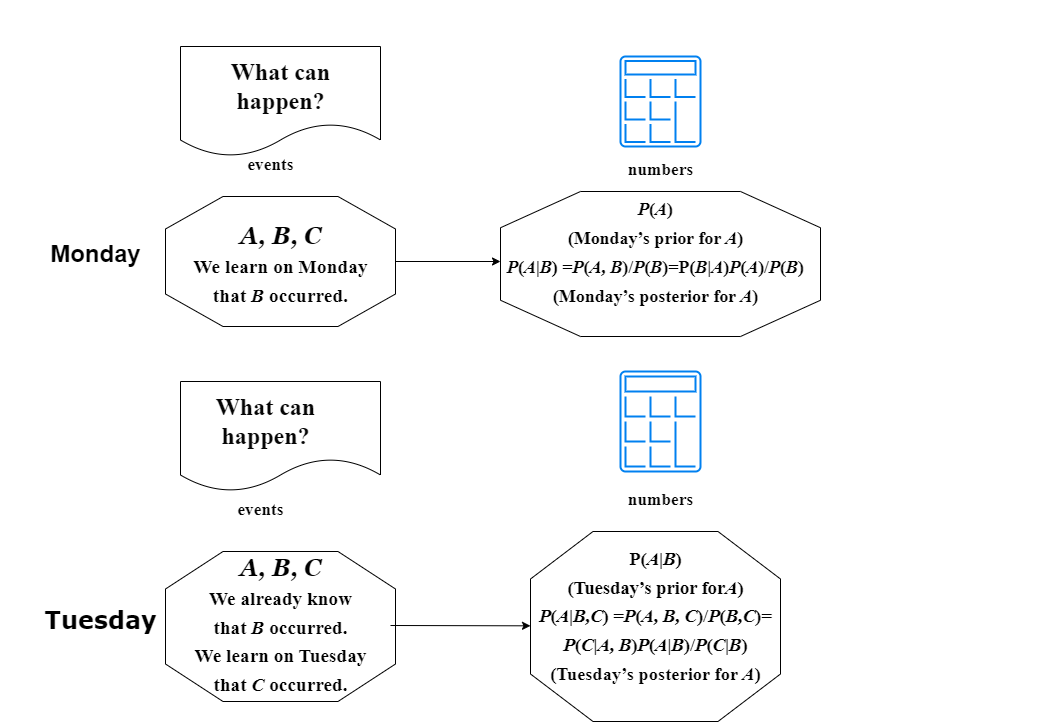

The diagram above was exported from draw.io. Its source (the exported page's mxGraphModel, read from the mxfile embedded in the PNG):
<mxGraphModel dx="3511" dy="1217" grid="1" gridSize="10" guides="1" tooltips="1" connect="1" arrows="1" fold="1" page="1" pageScale="1" pageWidth="1654" pageHeight="1169" math="0" shadow="0">
  <root>
    <mxCell id="0" />
    <mxCell id="1" parent="0" />
    <mxCell id="SlXQc0NI9MDHmpJHj6Wh-1" value="&lt;br&gt;&lt;br&gt;&lt;div&gt;&lt;br&gt;&lt;/div&gt;&lt;br&gt;Monday" style="text;strokeColor=none;fillColor=none;html=1;fontSize=24;fontStyle=1;verticalAlign=middle;align=center;" vertex="1" parent="1">
      <mxGeometry x="-5" y="150" width="100" height="370" as="geometry" />
    </mxCell>
    <mxCell id="SlXQc0NI9MDHmpJHj6Wh-2" value="&lt;br&gt;&lt;br&gt;&lt;div&gt;&lt;br&gt;&lt;/div&gt;Tuesday&lt;br&gt;&lt;br&gt;" style="text;strokeColor=none;fillColor=none;html=1;fontSize=24;fontStyle=1;verticalAlign=middle;align=center;fontFamily=Verdana;" vertex="1" parent="1">
      <mxGeometry x="-5" y="640" width="110" height="180" as="geometry" />
    </mxCell>
    <mxCell id="SlXQc0NI9MDHmpJHj6Wh-3" value="" style="verticalLabelPosition=bottom;verticalAlign=top;html=1;shape=mxgraph.basic.polygon;polyCoords=[[0.25,0],[0.75,0],[1,0.25],[1,0.75],[0.75,1],[0.25,1],[0,0.75],[0,0.25]];polyline=0;" vertex="1" parent="1">
      <mxGeometry x="115" y="335" width="230" height="130" as="geometry" />
    </mxCell>
    <mxCell id="SlXQc0NI9MDHmpJHj6Wh-4" value="" style="shape=document;whiteSpace=wrap;html=1;boundedLbl=1;" vertex="1" parent="1">
      <mxGeometry x="130" y="185" width="200" height="110" as="geometry" />
    </mxCell>
    <mxCell id="SlXQc0NI9MDHmpJHj6Wh-5" value="&#10;&#10;&lt;div&gt;&lt;span style=&quot;mso-spacerun:'yes';font-size:13pt;font-family:STIXGeneral-Bold;color:rgb(5,5,5);font-weight:bold;&quot;&gt;events&lt;/span&gt;&lt;/div&gt;&#10;&#10;&#10;" style="text;strokeColor=none;fillColor=none;html=1;fontSize=24;fontStyle=1;verticalAlign=middle;align=center;" vertex="1" parent="1">
      <mxGeometry x="170" y="295" width="100" height="40" as="geometry" />
    </mxCell>
    <mxCell id="SlXQc0NI9MDHmpJHj6Wh-7" value="&#10;&#10;&lt;div&gt;&lt;span style=&quot;mso-spacerun:'yes';font-size:18pt;font-family:MarkerFelt-Wide;color:rgb(5,5,5);font-weight:bold;&quot;&gt;What can &#10;&lt;/span&gt;&lt;/div&gt;&lt;div&gt;&lt;span style=&quot;mso-spacerun:'yes';font-size:18pt;font-family:MarkerFelt-Wide;color:rgb(5,5,5);font-weight:bold;&quot;&gt;happen?&lt;/span&gt;&lt;/div&gt;&#10;&#10;&#10;" style="text;strokeColor=none;fillColor=none;html=1;fontSize=24;fontStyle=1;verticalAlign=middle;align=center;" vertex="1" parent="1">
      <mxGeometry x="180" y="220" width="100" height="40" as="geometry" />
    </mxCell>
    <mxCell id="SlXQc0NI9MDHmpJHj6Wh-8" value="&lt;br&gt;&lt;br&gt;&lt;div&gt;&lt;span style=&quot;color: rgb(1, 1, 1); font-style: italic;&quot;&gt;&lt;font style=&quot;font-size: 24px;&quot; face=&quot;Georgia&quot;&gt;A, B, C&lt;/font&gt;&lt;br&gt;&lt;/span&gt;&lt;/div&gt;&lt;div&gt;&lt;span style=&quot;mso-spacerun:'yes';font-size:14.5992pt;font-family:CMR10;color:rgb(1,1,1);&quot;&gt;We learn on Monday&lt;br&gt;&lt;/span&gt;&lt;/div&gt;&lt;div&gt;&lt;span style=&quot;mso-spacerun:'yes';font-size:14.5992pt;font-family:CMR10;color:rgb(1,1,1);&quot;&gt;that &lt;/span&gt;&lt;span style=&quot;mso-spacerun:'yes';font-size:14.5992pt;font-family:CMMI10;color:rgb(1,1,1);font-style:italic;&quot;&gt;B &lt;/span&gt;&lt;span style=&quot;mso-spacerun:'yes';font-size:14.5992pt;font-family:CMR10;color:rgb(1,1,1);&quot;&gt;occurred.&lt;/span&gt;&lt;/div&gt;" style="text;strokeColor=none;fillColor=none;html=1;fontSize=24;fontStyle=1;verticalAlign=middle;align=center;" vertex="1" parent="1">
      <mxGeometry x="-50" y="290" width="560" height="170" as="geometry" />
    </mxCell>
    <mxCell id="SlXQc0NI9MDHmpJHj6Wh-10" value="" style="html=1;verticalLabelPosition=bottom;align=center;labelBackgroundColor=#ffffff;verticalAlign=top;strokeWidth=2;strokeColor=#0080F0;shadow=0;dashed=0;shape=mxgraph.ios7.icons.calculator;" vertex="1" parent="1">
      <mxGeometry x="570" y="195" width="80" height="90" as="geometry" />
    </mxCell>
    <mxCell id="SlXQc0NI9MDHmpJHj6Wh-11" value="" style="html=1;verticalLabelPosition=bottom;align=center;labelBackgroundColor=#ffffff;verticalAlign=top;strokeWidth=2;strokeColor=#0080F0;shadow=0;dashed=0;shape=mxgraph.ios7.icons.calculator;" vertex="1" parent="1">
      <mxGeometry x="570" y="510" width="80" height="100" as="geometry" />
    </mxCell>
    <mxCell id="SlXQc0NI9MDHmpJHj6Wh-13" value="&#10;&#10;&lt;div&gt;&lt;span style=&quot;mso-spacerun:'yes';font-size:13pt;font-family:STIXGeneral-Bold;color:rgb(5,5,5);font-weight:bold;&quot;&gt;numbers&lt;/span&gt;&lt;/div&gt;&#10;&#10;&#10;" style="text;strokeColor=none;fillColor=none;html=1;fontSize=24;fontStyle=1;verticalAlign=middle;align=center;" vertex="1" parent="1">
      <mxGeometry x="560" y="300" width="100" height="40" as="geometry" />
    </mxCell>
    <mxCell id="SlXQc0NI9MDHmpJHj6Wh-14" value="&lt;br&gt;&lt;div&gt;&lt;span style=&quot;mso-spacerun:'yes';font-size:13.4549pt;font-family:CMMI10;color:rgb(1,1,1);font-style:italic;&quot;&gt;P&lt;/span&gt;&lt;span style=&quot;mso-spacerun:'yes';font-size:13.4549pt;font-family:CMR10;color:rgb(1,1,1);&quot;&gt;(&lt;/span&gt;&lt;span style=&quot;mso-spacerun:'yes';font-size:13.4549pt;font-family:CMMI10;color:rgb(1,1,1);font-style:italic;&quot;&gt;A&lt;/span&gt;&lt;span style=&quot;mso-spacerun:'yes';font-size:13.4549pt;font-family:CMR10;color:rgb(1,1,1);&quot;&gt;)&lt;/span&gt;&lt;/div&gt;&lt;div&gt;&lt;span style=&quot;background-color: initial; font-size: 13.4549pt; font-family: CMR10; color: rgb(1, 1, 1);&quot;&gt;(Monday’s prior for &lt;/span&gt;&lt;span style=&quot;background-color: initial; font-size: 13.4549pt; font-family: CMMI10; color: rgb(1, 1, 1); font-style: italic;&quot;&gt;A&lt;/span&gt;&lt;span style=&quot;background-color: initial; font-size: 13.4549pt; font-family: CMR10; color: rgb(1, 1, 1);&quot;&gt;)&lt;/span&gt;&lt;/div&gt;&lt;div&gt;&lt;span style=&quot;mso-spacerun:'yes';font-size:13.4549pt;font-family:CMMI10;color:rgb(1,1,1);font-style:italic;&quot;&gt;P&lt;/span&gt;&lt;span style=&quot;mso-spacerun:'yes';font-size:13.4549pt;font-family:CMR10;color:rgb(1,1,1);&quot;&gt;(&lt;/span&gt;&lt;span style=&quot;mso-spacerun:'yes';font-size:13.4549pt;font-family:CMMI10;color:rgb(1,1,1);font-style:italic;&quot;&gt;A&lt;/span&gt;&lt;span style=&quot;mso-spacerun:'yes';font-size:13.4549pt;font-family:CMSY10;color:rgb(1,1,1);font-style:italic;&quot;&gt;|&lt;/span&gt;&lt;span style=&quot;mso-spacerun:'yes';font-size:13.4549pt;font-family:CMMI10;color:rgb(1,1,1);font-style:italic;&quot;&gt;B&lt;/span&gt;&lt;span style=&quot;mso-spacerun:'yes';font-size:13.4549pt;font-family:CMR10;color:rgb(1,1,1);&quot;&gt;) =&lt;/span&gt;&lt;span style=&quot;background-color: initial; font-size: 13.4549pt; font-family: CMMI10; color: rgb(1, 1, 1); font-style: italic;&quot;&gt;P&lt;/span&gt;&lt;span style=&quot;background-color: initial; font-size: 13.4549pt; font-family: CMR10; color: rgb(1, 1, 1);&quot;&gt;(&lt;/span&gt;&lt;span style=&quot;background-color: initial; font-size: 13.4549pt; font-family: CMMI10; color: rgb(1, 1, 1); font-style: italic;&quot;&gt;A, B&lt;/span&gt;&lt;span style=&quot;background-color: initial; font-size: 13.4549pt; font-family: CMR10; color: rgb(1, 1, 1);&quot;&gt;)/&lt;/span&gt;&lt;span style=&quot;background-color: initial; font-size: 13.4549pt; font-family: CMMI10; color: rgb(1, 1, 1); font-style: italic;&quot;&gt;P&lt;/span&gt;&lt;span style=&quot;background-color: initial; font-size: 13.4549pt; font-family: CMR10; color: rgb(1, 1, 1);&quot;&gt;(&lt;/span&gt;&lt;span style=&quot;background-color: initial; font-size: 13.4549pt; font-family: CMMI10; color: rgb(1, 1, 1); font-style: italic;&quot;&gt;B&lt;/span&gt;&lt;span style=&quot;background-color: initial; font-size: 13.4549pt; font-family: CMR10; color: rgb(1, 1, 1);&quot;&gt;)=&lt;/span&gt;&lt;span style=&quot;background-color: initial; border-color: var(--border-color); font-size: 13.4549pt; font-family: CMR10; color: rgb(1, 1, 1);&quot;&gt;P(&lt;/span&gt;&lt;span style=&quot;background-color: initial; border-color: var(--border-color); font-size: 13.4549pt; font-family: CMMI10; color: rgb(1, 1, 1); font-style: italic;&quot;&gt;B&lt;/span&gt;&lt;span style=&quot;background-color: initial; border-color: var(--border-color); font-size: 13.4549pt; font-family: CMSY10; color: rgb(1, 1, 1); font-style: italic;&quot;&gt;|&lt;/span&gt;&lt;span style=&quot;background-color: initial; border-color: var(--border-color); font-size: 13.4549pt; font-family: CMMI10; color: rgb(1, 1, 1); font-style: italic;&quot;&gt;A&lt;/span&gt;&lt;span style=&quot;background-color: initial; border-color: var(--border-color); font-size: 13.4549pt; font-family: CMR10; color: rgb(1, 1, 1);&quot;&gt;)&lt;/span&gt;&lt;span style=&quot;background-color: initial; border-color: var(--border-color); font-size: 13.4549pt; font-family: CMMI10; color: rgb(1, 1, 1); font-style: italic;&quot;&gt;P&lt;/span&gt;&lt;span style=&quot;background-color: initial; border-color: var(--border-color); font-size: 13.4549pt; font-family: CMR10; color: rgb(1, 1, 1);&quot;&gt;(&lt;/span&gt;&lt;span style=&quot;background-color: initial; border-color: var(--border-color); font-size: 13.4549pt; font-family: CMMI10; color: rgb(1, 1, 1); font-style: italic;&quot;&gt;A&lt;/span&gt;&lt;span style=&quot;background-color: initial; border-color: var(--border-color); font-size: 13.4549pt; font-family: CMR10; color: rgb(1, 1, 1);&quot;&gt;)/&lt;/span&gt;&lt;span style=&quot;background-color: initial; border-color: var(--border-color); font-size: 13.4549pt; font-family: CMMI10; color: rgb(1, 1, 1); font-style: italic;&quot;&gt;P&lt;/span&gt;&lt;span style=&quot;background-color: initial; border-color: var(--border-color); font-size: 13.4549pt; font-family: CMR10; color: rgb(1, 1, 1);&quot;&gt;(&lt;/span&gt;&lt;span style=&quot;background-color: initial; border-color: var(--border-color); font-size: 13.4549pt; font-family: CMMI10; color: rgb(1, 1, 1); font-style: italic;&quot;&gt;B&lt;/span&gt;&lt;span style=&quot;background-color: initial; border-color: var(--border-color); font-size: 13.4549pt; font-family: CMR10; color: rgb(1, 1, 1);&quot;&gt;)&lt;/span&gt;&lt;/div&gt;&lt;div&gt;&lt;span style=&quot;mso-spacerun:'yes';font-size:13.4549pt;font-family:CMR10;color:rgb(1,1,1);&quot;&gt;(Monday’s posterior for &lt;/span&gt;&lt;span style=&quot;mso-spacerun:'yes';font-size:13.4549pt;font-family:CMMI10;color:rgb(1,1,1);font-style:italic;&quot;&gt;A&lt;/span&gt;&lt;span style=&quot;mso-spacerun:'yes';font-size:13.4549pt;font-family:CMR10;color:rgb(1,1,1);&quot;&gt;)&lt;/span&gt;&lt;/div&gt;" style="text;strokeColor=none;fillColor=none;html=1;fontSize=24;fontStyle=1;verticalAlign=middle;align=center;" vertex="1" parent="1">
      <mxGeometry x="200" y="310" width="810" height="130" as="geometry" />
    </mxCell>
    <mxCell id="SlXQc0NI9MDHmpJHj6Wh-15" value="" style="verticalLabelPosition=bottom;verticalAlign=top;html=1;shape=mxgraph.basic.polygon;polyCoords=[[0.25,0],[0.75,0],[1,0.25],[1,0.75],[0.75,1],[0.25,1],[0,0.75],[0,0.25]];polyline=0;fillColor=none;" vertex="1" parent="1">
      <mxGeometry x="450" y="330" width="320" height="145" as="geometry" />
    </mxCell>
    <mxCell id="SlXQc0NI9MDHmpJHj6Wh-17" value="" style="shape=document;whiteSpace=wrap;html=1;boundedLbl=1;fillColor=none;" vertex="1" parent="1">
      <mxGeometry x="130" y="520" width="200" height="110" as="geometry" />
    </mxCell>
    <mxCell id="SlXQc0NI9MDHmpJHj6Wh-18" value="&#10;&#10;&lt;div&gt;&lt;span style=&quot;mso-spacerun:'yes';font-size:18pt;font-family:MarkerFelt-Wide;color:rgb(5,5,5);font-weight:bold;&quot;&gt;What can &#10;&lt;/span&gt;&lt;/div&gt;&lt;div&gt;&lt;span style=&quot;mso-spacerun:'yes';font-size:18pt;font-family:MarkerFelt-Wide;color:rgb(5,5,5);font-weight:bold;&quot;&gt;happen?&lt;/span&gt;&lt;/div&gt;&#10;&#10;&#10;" style="text;strokeColor=none;fillColor=none;html=1;fontSize=24;fontStyle=1;verticalAlign=middle;align=center;" vertex="1" parent="1">
      <mxGeometry x="165" y="510" width="100" height="130" as="geometry" />
    </mxCell>
    <mxCell id="SlXQc0NI9MDHmpJHj6Wh-19" value="&#10;&#10;&lt;div&gt;&lt;span style=&quot;mso-spacerun:'yes';font-size:13pt;font-family:STIXGeneral-Bold;color:rgb(5,5,5);font-weight:bold;&quot;&gt;events&#10;&lt;/span&gt;&lt;/div&gt;&#10;&#10;&#10;" style="text;strokeColor=none;fillColor=none;html=1;fontSize=24;fontStyle=1;verticalAlign=middle;align=center;" vertex="1" parent="1">
      <mxGeometry x="160" y="640" width="100" height="40" as="geometry" />
    </mxCell>
    <mxCell id="SlXQc0NI9MDHmpJHj6Wh-20" value="&#10;&#10;&lt;div&gt;&lt;span style=&quot;mso-spacerun:'yes';font-size:13pt;font-family:STIXGeneral-Bold;color:rgb(5,5,5);font-weight:bold;&quot;&gt;numbers&lt;/span&gt;&lt;/div&gt;&#10;&#10;&#10;" style="text;strokeColor=none;fillColor=none;html=1;fontSize=24;fontStyle=1;verticalAlign=middle;align=center;" vertex="1" parent="1">
      <mxGeometry x="560" y="630" width="100" height="40" as="geometry" />
    </mxCell>
    <mxCell id="SlXQc0NI9MDHmpJHj6Wh-22" value="" style="verticalLabelPosition=bottom;verticalAlign=top;html=1;shape=mxgraph.basic.polygon;polyCoords=[[0.25,0],[0.75,0],[1,0.25],[1,0.75],[0.75,1],[0.25,1],[0,0.75],[0,0.25]];polyline=0;fillColor=none;" vertex="1" parent="1">
      <mxGeometry x="115" y="690" width="230" height="150" as="geometry" />
    </mxCell>
    <mxCell id="SlXQc0NI9MDHmpJHj6Wh-25" value="&lt;br&gt;&lt;div style=&quot;border-color: var(--border-color);&quot;&gt;&lt;i style=&quot;&quot;&gt;&lt;font style=&quot;&quot; face=&quot;Georgia&quot;&gt;A, B, C&lt;/font&gt;&lt;/i&gt;&lt;/div&gt;&lt;div&gt;&lt;span style=&quot;mso-spacerun:'yes';font-size:14.4664pt;font-family:CMR10;color:rgb(1,1,1);&quot;&gt;We already know&lt;br&gt;&lt;/span&gt;&lt;/div&gt;&lt;div&gt;&lt;span style=&quot;mso-spacerun:'yes';font-size:14.4664pt;font-family:CMR10;color:rgb(1,1,1);&quot;&gt;that &lt;/span&gt;&lt;span style=&quot;mso-spacerun:'yes';font-size:14.4664pt;font-family:CMMI10;color:rgb(1,1,1);font-style:italic;&quot;&gt;B &lt;/span&gt;&lt;span style=&quot;mso-spacerun:'yes';font-size:14.4664pt;font-family:CMR10;color:rgb(1,1,1);&quot;&gt;occurred.&lt;br&gt;&lt;/span&gt;&lt;/div&gt;&lt;div&gt;&lt;span style=&quot;mso-spacerun:'yes';font-size:14.4664pt;font-family:CMR10;color:rgb(1,1,1);&quot;&gt;We learn on Tuesday&lt;br&gt;&lt;/span&gt;&lt;/div&gt;&lt;div&gt;&lt;span style=&quot;mso-spacerun:'yes';font-size:14.4664pt;font-family:CMR10;color:rgb(1,1,1);&quot;&gt;that &lt;/span&gt;&lt;span style=&quot;mso-spacerun:'yes';font-size:14.4664pt;font-family:CMMI10;color:rgb(1,1,1);font-style:italic;&quot;&gt;C &lt;/span&gt;&lt;span style=&quot;mso-spacerun:'yes';font-size:14.4664pt;font-family:CMR10;color:rgb(1,1,1);&quot;&gt;occurred.&lt;/span&gt;&lt;/div&gt;" style="text;strokeColor=none;fillColor=none;html=1;fontSize=24;fontStyle=1;verticalAlign=middle;align=center;" vertex="1" parent="1">
      <mxGeometry x="105" y="640" width="250" height="220" as="geometry" />
    </mxCell>
    <mxCell id="SlXQc0NI9MDHmpJHj6Wh-28" value="" style="verticalLabelPosition=bottom;verticalAlign=top;html=1;shape=mxgraph.basic.polygon;polyCoords=[[0.25,0],[0.75,0],[1,0.25],[1,0.75],[0.75,1],[0.25,1],[0,0.75],[0,0.25]];polyline=0;fillColor=none;" vertex="1" parent="1">
      <mxGeometry x="480" y="670" width="250" height="190" as="geometry" />
    </mxCell>
    <mxCell id="SlXQc0NI9MDHmpJHj6Wh-30" value="&lt;br&gt;&lt;br style=&quot;border-color: var(--border-color);&quot;&gt;&lt;br style=&quot;border-color: var(--border-color);&quot;&gt;&lt;div style=&quot;border-color: var(--border-color);&quot;&gt;&lt;span style=&quot;border-color: var(--border-color); font-size: 13.8768pt; font-family: CMR10; color: rgb(1, 1, 1);&quot;&gt;P(&lt;/span&gt;&lt;span style=&quot;border-color: var(--border-color); font-size: 13.8768pt; font-family: CMMI10; color: rgb(1, 1, 1); font-style: italic;&quot;&gt;A&lt;/span&gt;&lt;span style=&quot;border-color: var(--border-color); background-color: initial; font-size: 13.8768pt; font-family: CMSY10; color: rgb(1, 1, 1); font-style: italic;&quot;&gt;|&lt;/span&gt;&lt;span style=&quot;border-color: var(--border-color); background-color: initial; font-size: 13.8768pt; font-family: CMMI10; color: rgb(1, 1, 1); font-style: italic;&quot;&gt;B&lt;/span&gt;&lt;span style=&quot;border-color: var(--border-color); background-color: initial; font-size: 13.8768pt; font-family: CMR10; color: rgb(1, 1, 1);&quot;&gt;)&lt;/span&gt;&lt;/div&gt;&lt;div style=&quot;border-color: var(--border-color);&quot;&gt;&lt;span style=&quot;border-color: var(--border-color); font-size: 13.8768pt; font-family: CMR10; color: rgb(1, 1, 1);&quot;&gt;(Tuesday’s prior for&lt;/span&gt;&lt;span style=&quot;border-color: var(--border-color); background-color: initial; font-size: 13.8768pt; font-family: CMMI10; color: rgb(1, 1, 1); font-style: italic;&quot;&gt;A&lt;/span&gt;&lt;span style=&quot;border-color: var(--border-color); background-color: initial; font-size: 13.8768pt; font-family: CMR10; color: rgb(1, 1, 1);&quot;&gt;)&lt;/span&gt;&lt;/div&gt;&lt;div&gt;&lt;span style=&quot;mso-spacerun:'yes';font-size:13.8879pt;font-family:CMMI10;color:rgb(1,1,1);font-style:italic;&quot;&gt;P&lt;/span&gt;&lt;span style=&quot;mso-spacerun:'yes';font-size:13.8879pt;font-family:CMR10;color:rgb(1,1,1);&quot;&gt;(&lt;/span&gt;&lt;span style=&quot;mso-spacerun:'yes';font-size:13.8879pt;font-family:CMMI10;color:rgb(1,1,1);font-style:italic;&quot;&gt;A&lt;/span&gt;&lt;span style=&quot;mso-spacerun:'yes';font-size:13.8879pt;font-family:CMSY10;color:rgb(1,1,1);font-style:italic;&quot;&gt;|&lt;/span&gt;&lt;span style=&quot;mso-spacerun:'yes';font-size:13.8879pt;font-family:CMMI10;color:rgb(1,1,1);font-style:italic;&quot;&gt;B,C&lt;/span&gt;&lt;span style=&quot;mso-spacerun:'yes';font-size:13.8879pt;font-family:CMR10;color:rgb(1,1,1);&quot;&gt;) =&lt;/span&gt;&lt;span style=&quot;background-color: initial; font-size: 13.8879pt; font-family: CMMI10; color: rgb(1, 1, 1); font-style: italic;&quot;&gt;P&lt;/span&gt;&lt;span style=&quot;background-color: initial; font-size: 13.8879pt; font-family: CMR10; color: rgb(1, 1, 1);&quot;&gt;(&lt;/span&gt;&lt;span style=&quot;background-color: initial; font-size: 13.8879pt; font-family: CMMI10; color: rgb(1, 1, 1); font-style: italic;&quot;&gt;A, B, C&lt;/span&gt;&lt;span style=&quot;background-color: initial; font-size: 13.8879pt; font-family: CMR10; color: rgb(1, 1, 1);&quot;&gt;)/&lt;/span&gt;&lt;span style=&quot;background-color: initial; font-size: 13.8879pt; font-family: CMMI10; color: rgb(1, 1, 1); font-style: italic;&quot;&gt;P&lt;/span&gt;&lt;span style=&quot;background-color: initial; font-size: 13.8879pt; font-family: CMR10; color: rgb(1, 1, 1);&quot;&gt;(&lt;/span&gt;&lt;span style=&quot;background-color: initial; font-size: 13.8879pt; font-family: CMMI10; color: rgb(1, 1, 1); font-style: italic;&quot;&gt;B,C&lt;/span&gt;&lt;span style=&quot;background-color: initial; font-size: 13.8879pt; font-family: CMR10; color: rgb(1, 1, 1);&quot;&gt;)&lt;/span&gt;&lt;span style=&quot;color: rgb(1, 1, 1); font-family: CMR10; font-size: 13.8879pt; background-color: initial;&quot;&gt;=&lt;/span&gt;&lt;/div&gt;&lt;div&gt;&lt;span style=&quot;mso-spacerun:'yes';font-size:13.8879pt;font-family:CMMI10;color:rgb(1,1,1);font-style:italic;&quot;&gt;P&lt;/span&gt;&lt;span style=&quot;mso-spacerun:'yes';font-size:13.8879pt;font-family:CMR10;color:rgb(1,1,1);&quot;&gt;(&lt;/span&gt;&lt;span style=&quot;mso-spacerun:'yes';font-size:13.8879pt;font-family:CMMI10;color:rgb(1,1,1);font-style:italic;&quot;&gt;C&lt;/span&gt;&lt;span style=&quot;mso-spacerun:'yes';font-size:13.8879pt;font-family:CMSY10;color:rgb(1,1,1);font-style:italic;&quot;&gt;|&lt;/span&gt;&lt;span style=&quot;mso-spacerun:'yes';font-size:13.8879pt;font-family:CMMI10;color:rgb(1,1,1);font-style:italic;&quot;&gt;A, B&lt;/span&gt;&lt;span style=&quot;mso-spacerun:'yes';font-size:13.8879pt;font-family:CMR10;color:rgb(1,1,1);&quot;&gt;)&lt;/span&gt;&lt;span style=&quot;mso-spacerun:'yes';font-size:13.8879pt;font-family:CMMI10;color:rgb(1,1,1);font-style:italic;&quot;&gt;P&lt;/span&gt;&lt;span style=&quot;mso-spacerun:'yes';font-size:13.8879pt;font-family:CMR10;color:rgb(1,1,1);&quot;&gt;(&lt;/span&gt;&lt;span style=&quot;mso-spacerun:'yes';font-size:13.8879pt;font-family:CMMI10;color:rgb(1,1,1);font-style:italic;&quot;&gt;A&lt;/span&gt;&lt;span style=&quot;mso-spacerun:'yes';font-size:13.8879pt;font-family:CMSY10;color:rgb(1,1,1);font-style:italic;&quot;&gt;|&lt;/span&gt;&lt;span style=&quot;mso-spacerun:'yes';font-size:13.8879pt;font-family:CMMI10;color:rgb(1,1,1);font-style:italic;&quot;&gt;B&lt;/span&gt;&lt;span style=&quot;mso-spacerun:'yes';font-size:13.8879pt;font-family:CMR10;color:rgb(1,1,1);&quot;&gt;)/&lt;/span&gt;&lt;span style=&quot;background-color: initial; font-size: 13.8879pt; font-family: CMMI10; color: rgb(1, 1, 1); font-style: italic;&quot;&gt;P&lt;/span&gt;&lt;span style=&quot;background-color: initial; font-size: 13.8879pt; font-family: CMR10; color: rgb(1, 1, 1);&quot;&gt;(&lt;/span&gt;&lt;span style=&quot;background-color: initial; font-size: 13.8879pt; font-family: CMMI10; color: rgb(1, 1, 1); font-style: italic;&quot;&gt;C&lt;/span&gt;&lt;span style=&quot;background-color: initial; font-size: 13.8879pt; font-family: CMSY10; color: rgb(1, 1, 1); font-style: italic;&quot;&gt;|&lt;/span&gt;&lt;span style=&quot;background-color: initial; font-size: 13.8879pt; font-family: CMMI10; color: rgb(1, 1, 1); font-style: italic;&quot;&gt;B&lt;/span&gt;&lt;span style=&quot;background-color: initial; font-size: 13.8879pt; font-family: CMR10; color: rgb(1, 1, 1);&quot;&gt;)&lt;/span&gt;&lt;/div&gt;&lt;div&gt;&lt;span style=&quot;mso-spacerun:'yes';font-size:13.8427pt;font-family:CMR10;color:rgb(1,1,1);&quot;&gt;(Tuesday’s posterior for &lt;/span&gt;&lt;span style=&quot;mso-spacerun:'yes';font-size:13.8427pt;font-family:CMMI10;color:rgb(1,1,1);font-style:italic;&quot;&gt;A&lt;/span&gt;&lt;span style=&quot;mso-spacerun:'yes';font-size:13.8427pt;font-family:CMR10;color:rgb(1,1,1);&quot;&gt;)&lt;/span&gt;&lt;/div&gt;" style="text;strokeColor=none;fillColor=none;html=1;fontSize=24;fontStyle=1;verticalAlign=middle;align=center;" vertex="1" parent="1">
      <mxGeometry x="467.5" y="670" width="275" height="80" as="geometry" />
    </mxCell>
    <mxCell id="SlXQc0NI9MDHmpJHj6Wh-33" value="" style="endArrow=classic;html=1;rounded=0;exitX=1.003;exitY=0.5;exitDx=0;exitDy=0;exitPerimeter=0;" edge="1" parent="1">
      <mxGeometry width="50" height="50" relative="1" as="geometry">
        <mxPoint x="345" y="400" as="sourcePoint" />
        <mxPoint x="450" y="400" as="targetPoint" />
      </mxGeometry>
    </mxCell>
    <mxCell id="SlXQc0NI9MDHmpJHj6Wh-35" value="" style="endArrow=classic;html=1;rounded=0;entryX=0;entryY=0.526;entryDx=0;entryDy=0;entryPerimeter=0;" edge="1" parent="1">
      <mxGeometry width="50" height="50" relative="1" as="geometry">
        <mxPoint x="340" y="764" as="sourcePoint" />
        <mxPoint x="480" y="764.3299999999998" as="targetPoint" />
      </mxGeometry>
    </mxCell>
  </root>
</mxGraphModel>